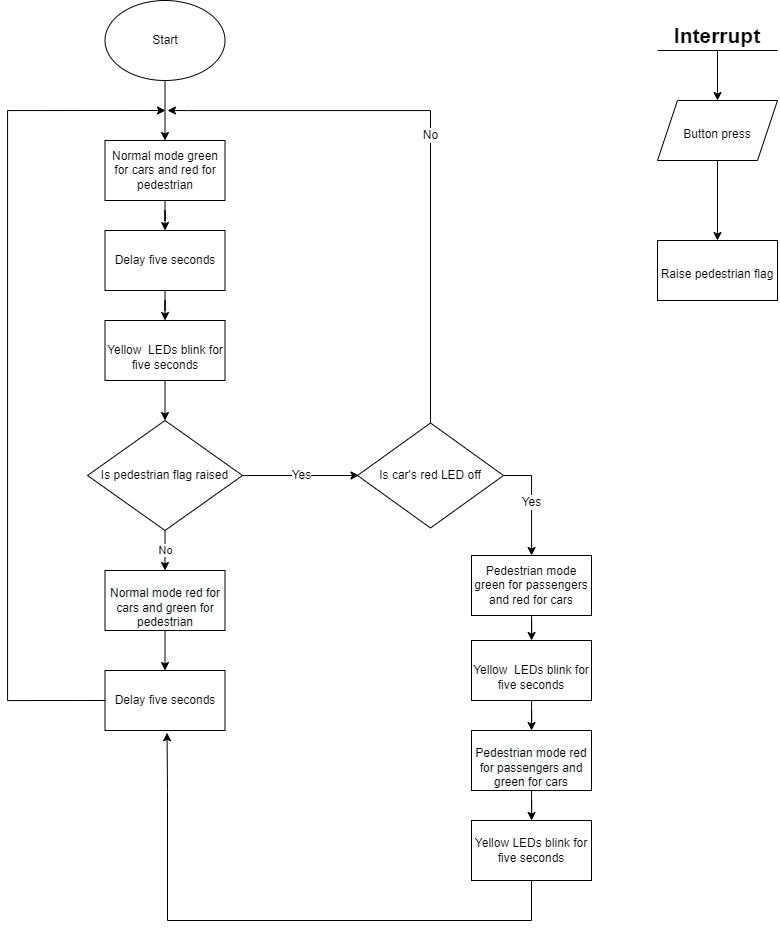

The diagram above was exported from draw.io. Its source (the exported page's mxGraphModel, read from the mxfile embedded in the PNG):
<mxGraphModel dx="2723" dy="1059" grid="1" gridSize="10" guides="1" tooltips="1" connect="1" arrows="1" fold="1" page="1" pageScale="1" pageWidth="827" pageHeight="1169" math="0" shadow="0">
  <root>
    <mxCell id="WIyWlLk6GJQsqaUBKTNV-0" />
    <mxCell id="WIyWlLk6GJQsqaUBKTNV-1" parent="WIyWlLk6GJQsqaUBKTNV-0" />
    <mxCell id="6gyIS-vV3omrIWqLcYfS-4" value="" style="edgeStyle=orthogonalEdgeStyle;rounded=0;orthogonalLoop=1;jettySize=auto;html=1;" parent="WIyWlLk6GJQsqaUBKTNV-1" source="6gyIS-vV3omrIWqLcYfS-0" target="6gyIS-vV3omrIWqLcYfS-3" edge="1">
      <mxGeometry relative="1" as="geometry" />
    </mxCell>
    <mxCell id="6gyIS-vV3omrIWqLcYfS-0" value="Start" style="ellipse;whiteSpace=wrap;html=1;" parent="WIyWlLk6GJQsqaUBKTNV-1" vertex="1">
      <mxGeometry x="47.5" y="70" width="120" height="80" as="geometry" />
    </mxCell>
    <mxCell id="5YE2LTDYVtOfI1vk42P1-3" value="" style="edgeStyle=orthogonalEdgeStyle;rounded=0;orthogonalLoop=1;jettySize=auto;html=1;" edge="1" parent="WIyWlLk6GJQsqaUBKTNV-1" source="6gyIS-vV3omrIWqLcYfS-3" target="5YE2LTDYVtOfI1vk42P1-2">
      <mxGeometry relative="1" as="geometry" />
    </mxCell>
    <mxCell id="6gyIS-vV3omrIWqLcYfS-3" value="Normal mode green for cars and red for pedestrian" style="rounded=0;whiteSpace=wrap;html=1;" parent="WIyWlLk6GJQsqaUBKTNV-1" vertex="1">
      <mxGeometry x="47.5" y="210" width="120" height="60" as="geometry" />
    </mxCell>
    <mxCell id="6gyIS-vV3omrIWqLcYfS-8" value="" style="edgeStyle=orthogonalEdgeStyle;rounded=0;orthogonalLoop=1;jettySize=auto;html=1;" parent="WIyWlLk6GJQsqaUBKTNV-1" source="6gyIS-vV3omrIWqLcYfS-5" target="6gyIS-vV3omrIWqLcYfS-7" edge="1">
      <mxGeometry relative="1" as="geometry" />
    </mxCell>
    <mxCell id="6gyIS-vV3omrIWqLcYfS-5" value="&lt;br&gt;Yellow&amp;nbsp; LEDs blink for five seconds" style="rounded=0;whiteSpace=wrap;html=1;" parent="WIyWlLk6GJQsqaUBKTNV-1" vertex="1">
      <mxGeometry x="47.5" y="390" width="120" height="60" as="geometry" />
    </mxCell>
    <mxCell id="6gyIS-vV3omrIWqLcYfS-10" value="No" style="edgeStyle=orthogonalEdgeStyle;rounded=0;orthogonalLoop=1;jettySize=auto;html=1;" parent="WIyWlLk6GJQsqaUBKTNV-1" source="6gyIS-vV3omrIWqLcYfS-7" target="6gyIS-vV3omrIWqLcYfS-9" edge="1">
      <mxGeometry relative="1" as="geometry" />
    </mxCell>
    <mxCell id="6gyIS-vV3omrIWqLcYfS-24" value="Yes" style="edgeStyle=orthogonalEdgeStyle;rounded=0;orthogonalLoop=1;jettySize=auto;html=1;fontSize=12;" parent="WIyWlLk6GJQsqaUBKTNV-1" source="6gyIS-vV3omrIWqLcYfS-7" edge="1">
      <mxGeometry relative="1" as="geometry">
        <mxPoint x="301.5" y="545" as="targetPoint" />
      </mxGeometry>
    </mxCell>
    <mxCell id="6gyIS-vV3omrIWqLcYfS-7" value="Is pedestrian flag raised" style="rhombus;whiteSpace=wrap;html=1;" parent="WIyWlLk6GJQsqaUBKTNV-1" vertex="1">
      <mxGeometry x="30" y="490" width="155" height="110" as="geometry" />
    </mxCell>
    <mxCell id="5YE2LTDYVtOfI1vk42P1-1" value="" style="edgeStyle=orthogonalEdgeStyle;rounded=0;orthogonalLoop=1;jettySize=auto;html=1;exitX=0;exitY=0.5;exitDx=0;exitDy=0;" edge="1" parent="WIyWlLk6GJQsqaUBKTNV-1" source="5YE2LTDYVtOfI1vk42P1-5">
      <mxGeometry relative="1" as="geometry">
        <mxPoint x="108" y="180" as="targetPoint" />
        <Array as="points">
          <mxPoint x="-50" y="770" />
          <mxPoint x="-50" y="180" />
        </Array>
      </mxGeometry>
    </mxCell>
    <mxCell id="5YE2LTDYVtOfI1vk42P1-6" value="" style="edgeStyle=orthogonalEdgeStyle;rounded=0;orthogonalLoop=1;jettySize=auto;html=1;" edge="1" parent="WIyWlLk6GJQsqaUBKTNV-1" source="6gyIS-vV3omrIWqLcYfS-9" target="5YE2LTDYVtOfI1vk42P1-5">
      <mxGeometry relative="1" as="geometry" />
    </mxCell>
    <mxCell id="6gyIS-vV3omrIWqLcYfS-9" value="&lt;br&gt;&lt;span style=&quot;color: rgb(0, 0, 0); font-family: Helvetica; font-size: 12px; font-style: normal; font-variant-ligatures: normal; font-variant-caps: normal; font-weight: 400; letter-spacing: normal; orphans: 2; text-align: center; text-indent: 0px; text-transform: none; widows: 2; word-spacing: 0px; -webkit-text-stroke-width: 0px; background-color: rgb(248, 249, 250); text-decoration-thickness: initial; text-decoration-style: initial; text-decoration-color: initial; float: none; display: inline !important;&quot;&gt;Normal mode red for cars and green for pedestrian&lt;/span&gt;&lt;br&gt;" style="rounded=0;whiteSpace=wrap;html=1;" parent="WIyWlLk6GJQsqaUBKTNV-1" vertex="1">
      <mxGeometry x="47.5" y="640" width="120" height="60" as="geometry" />
    </mxCell>
    <mxCell id="6gyIS-vV3omrIWqLcYfS-16" value="&lt;b&gt;&lt;font style=&quot;font-size: 21px;&quot;&gt;Interrupt&lt;/font&gt;&lt;/b&gt;" style="text;html=1;strokeColor=none;fillColor=none;align=center;verticalAlign=middle;whiteSpace=wrap;rounded=0;" parent="WIyWlLk6GJQsqaUBKTNV-1" vertex="1">
      <mxGeometry x="630" y="90" width="60" height="30" as="geometry" />
    </mxCell>
    <mxCell id="6gyIS-vV3omrIWqLcYfS-17" value="" style="endArrow=none;html=1;rounded=0;fontSize=21;" parent="WIyWlLk6GJQsqaUBKTNV-1" edge="1">
      <mxGeometry width="50" height="50" relative="1" as="geometry">
        <mxPoint x="600" y="120" as="sourcePoint" />
        <mxPoint x="720" y="120" as="targetPoint" />
      </mxGeometry>
    </mxCell>
    <mxCell id="6gyIS-vV3omrIWqLcYfS-36" value="" style="edgeStyle=orthogonalEdgeStyle;rounded=0;orthogonalLoop=1;jettySize=auto;html=1;fontSize=12;" parent="WIyWlLk6GJQsqaUBKTNV-1" source="6gyIS-vV3omrIWqLcYfS-18" target="6gyIS-vV3omrIWqLcYfS-35" edge="1">
      <mxGeometry relative="1" as="geometry" />
    </mxCell>
    <mxCell id="6gyIS-vV3omrIWqLcYfS-18" value="&lt;font style=&quot;font-size: 12px;&quot;&gt;Button press&lt;/font&gt;" style="shape=parallelogram;perimeter=parallelogramPerimeter;whiteSpace=wrap;html=1;fixedSize=1;fontSize=21;" parent="WIyWlLk6GJQsqaUBKTNV-1" vertex="1">
      <mxGeometry x="600" y="170" width="120" height="60" as="geometry" />
    </mxCell>
    <mxCell id="6gyIS-vV3omrIWqLcYfS-19" value="" style="endArrow=classic;html=1;rounded=0;fontSize=21;entryX=0.5;entryY=0;entryDx=0;entryDy=0;" parent="WIyWlLk6GJQsqaUBKTNV-1" target="6gyIS-vV3omrIWqLcYfS-18" edge="1">
      <mxGeometry width="50" height="50" relative="1" as="geometry">
        <mxPoint x="660" y="120" as="sourcePoint" />
        <mxPoint x="440" y="370" as="targetPoint" />
      </mxGeometry>
    </mxCell>
    <mxCell id="6gyIS-vV3omrIWqLcYfS-26" value="Yes" style="edgeStyle=orthogonalEdgeStyle;rounded=0;orthogonalLoop=1;jettySize=auto;html=1;fontSize=12;exitX=1;exitY=0.5;exitDx=0;exitDy=0;" parent="WIyWlLk6GJQsqaUBKTNV-1" source="6gyIS-vV3omrIWqLcYfS-23" target="6gyIS-vV3omrIWqLcYfS-25" edge="1">
      <mxGeometry relative="1" as="geometry" />
    </mxCell>
    <mxCell id="6gyIS-vV3omrIWqLcYfS-40" value="No" style="edgeStyle=orthogonalEdgeStyle;rounded=0;orthogonalLoop=1;jettySize=auto;html=1;fontSize=12;exitX=0.5;exitY=0;exitDx=0;exitDy=0;" parent="WIyWlLk6GJQsqaUBKTNV-1" source="6gyIS-vV3omrIWqLcYfS-23" edge="1">
      <mxGeometry relative="1" as="geometry">
        <mxPoint x="110" y="180" as="targetPoint" />
        <Array as="points">
          <mxPoint x="373" y="180" />
          <mxPoint x="130" y="180" />
        </Array>
      </mxGeometry>
    </mxCell>
    <mxCell id="6gyIS-vV3omrIWqLcYfS-23" value="Is car's red LED off" style="rhombus;whiteSpace=wrap;html=1;" parent="WIyWlLk6GJQsqaUBKTNV-1" vertex="1">
      <mxGeometry x="300" y="492.5" width="146" height="105" as="geometry" />
    </mxCell>
    <mxCell id="6gyIS-vV3omrIWqLcYfS-28" value="" style="edgeStyle=orthogonalEdgeStyle;rounded=0;orthogonalLoop=1;jettySize=auto;html=1;fontSize=12;" parent="WIyWlLk6GJQsqaUBKTNV-1" source="6gyIS-vV3omrIWqLcYfS-25" target="6gyIS-vV3omrIWqLcYfS-27" edge="1">
      <mxGeometry relative="1" as="geometry" />
    </mxCell>
    <mxCell id="6gyIS-vV3omrIWqLcYfS-25" value="Pedestrian mode green for passengers and red for cars" style="rounded=0;whiteSpace=wrap;html=1;" parent="WIyWlLk6GJQsqaUBKTNV-1" vertex="1">
      <mxGeometry x="414" y="625" width="120" height="60" as="geometry" />
    </mxCell>
    <mxCell id="6gyIS-vV3omrIWqLcYfS-30" value="" style="edgeStyle=orthogonalEdgeStyle;rounded=0;orthogonalLoop=1;jettySize=auto;html=1;fontSize=12;" parent="WIyWlLk6GJQsqaUBKTNV-1" source="6gyIS-vV3omrIWqLcYfS-27" target="6gyIS-vV3omrIWqLcYfS-29" edge="1">
      <mxGeometry relative="1" as="geometry" />
    </mxCell>
    <mxCell id="6gyIS-vV3omrIWqLcYfS-27" value="&lt;br&gt;Yellow&amp;nbsp; LEDs blink for five seconds" style="rounded=0;whiteSpace=wrap;html=1;" parent="WIyWlLk6GJQsqaUBKTNV-1" vertex="1">
      <mxGeometry x="414" y="710" width="120" height="60" as="geometry" />
    </mxCell>
    <mxCell id="6gyIS-vV3omrIWqLcYfS-33" value="" style="edgeStyle=orthogonalEdgeStyle;rounded=0;orthogonalLoop=1;jettySize=auto;html=1;fontSize=12;" parent="WIyWlLk6GJQsqaUBKTNV-1" source="6gyIS-vV3omrIWqLcYfS-29" target="6gyIS-vV3omrIWqLcYfS-32" edge="1">
      <mxGeometry relative="1" as="geometry" />
    </mxCell>
    <mxCell id="6gyIS-vV3omrIWqLcYfS-29" value="&lt;br&gt;&lt;span style=&quot;color: rgb(0, 0, 0); font-family: Helvetica; font-size: 12px; font-style: normal; font-variant-ligatures: normal; font-variant-caps: normal; font-weight: 400; letter-spacing: normal; orphans: 2; text-align: center; text-indent: 0px; text-transform: none; widows: 2; word-spacing: 0px; -webkit-text-stroke-width: 0px; background-color: rgb(248, 249, 250); text-decoration-thickness: initial; text-decoration-style: initial; text-decoration-color: initial; float: none; display: inline !important;&quot;&gt;Pedestrian mode red for passengers and green for cars&lt;/span&gt;" style="rounded=0;whiteSpace=wrap;html=1;" parent="WIyWlLk6GJQsqaUBKTNV-1" vertex="1">
      <mxGeometry x="414" y="800" width="120" height="60" as="geometry" />
    </mxCell>
    <mxCell id="6gyIS-vV3omrIWqLcYfS-32" value="Yellow LEDs blink for five seconds" style="whiteSpace=wrap;html=1;rounded=0;" parent="WIyWlLk6GJQsqaUBKTNV-1" vertex="1">
      <mxGeometry x="414" y="890" width="120" height="60" as="geometry" />
    </mxCell>
    <mxCell id="6gyIS-vV3omrIWqLcYfS-34" value="" style="endArrow=classic;html=1;rounded=0;fontSize=12;exitX=0.5;exitY=1;exitDx=0;exitDy=0;entryX=0.517;entryY=1.038;entryDx=0;entryDy=0;entryPerimeter=0;" parent="WIyWlLk6GJQsqaUBKTNV-1" source="6gyIS-vV3omrIWqLcYfS-32" target="5YE2LTDYVtOfI1vk42P1-5" edge="1">
      <mxGeometry width="50" height="50" relative="1" as="geometry">
        <mxPoint x="373" y="950" as="sourcePoint" />
        <mxPoint x="270" y="780" as="targetPoint" />
        <Array as="points">
          <mxPoint x="474" y="990" />
          <mxPoint x="110" y="990" />
          <mxPoint x="110" y="860" />
        </Array>
      </mxGeometry>
    </mxCell>
    <mxCell id="6gyIS-vV3omrIWqLcYfS-35" value="&lt;font style=&quot;font-size: 12px;&quot;&gt;Raise pedestrian flag&lt;/font&gt;" style="whiteSpace=wrap;html=1;fontSize=21;" parent="WIyWlLk6GJQsqaUBKTNV-1" vertex="1">
      <mxGeometry x="600" y="310" width="120" height="60" as="geometry" />
    </mxCell>
    <mxCell id="5YE2LTDYVtOfI1vk42P1-4" value="" style="edgeStyle=orthogonalEdgeStyle;rounded=0;orthogonalLoop=1;jettySize=auto;html=1;" edge="1" parent="WIyWlLk6GJQsqaUBKTNV-1" source="5YE2LTDYVtOfI1vk42P1-2" target="6gyIS-vV3omrIWqLcYfS-5">
      <mxGeometry relative="1" as="geometry" />
    </mxCell>
    <mxCell id="5YE2LTDYVtOfI1vk42P1-2" value="Delay five seconds" style="rounded=0;whiteSpace=wrap;html=1;" vertex="1" parent="WIyWlLk6GJQsqaUBKTNV-1">
      <mxGeometry x="47.5" y="300" width="120" height="60" as="geometry" />
    </mxCell>
    <mxCell id="5YE2LTDYVtOfI1vk42P1-5" value="Delay five seconds" style="whiteSpace=wrap;html=1;rounded=0;" vertex="1" parent="WIyWlLk6GJQsqaUBKTNV-1">
      <mxGeometry x="47.5" y="740" width="120" height="60" as="geometry" />
    </mxCell>
  </root>
</mxGraphModel>